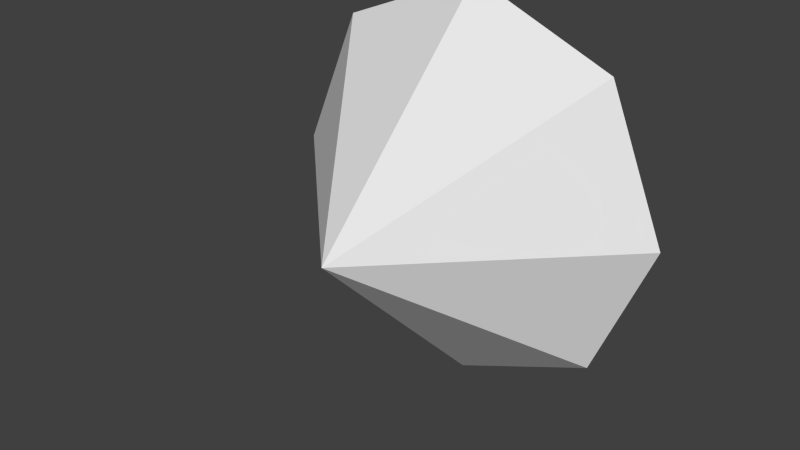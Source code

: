 # Source: Bullet.blend  (saved by Blender 2.70.0; exported with 4.5.12 LTS)
import bpy
from mathutils import Matrix  # noqa: F401  (used for matrix-valued properties, if any)

bpy.ops.wm.read_factory_settings(use_empty=True)
scene = bpy.context.scene
scene.name = 'Scene'

# ---- collections
col_collection_1 = bpy.data.collections.new('Collection 1'); scene.collection.children.link(col_collection_1)

# ---- materials (node trees are filled in below, after node groups)
mat_material = bpy.data.materials.new('Material')
mat_material.alpha_threshold = 0.0
mat_material.use_transparent_shadow = False
mat_material.roughness = 0.5
mat_material.line_color = (0.0, 0.0, 0.0, 1.0)

# ---- material node trees

# ---- world
world_world = bpy.data.worlds.new('World'); scene.world = world_world
world_world.color = (0.05088, 0.05088, 0.05088)
world_world.use_sun_shadow = False
world_world.sun_shadow_jitter_overblur = 0.0
world_world.cycles.sampling_method = 'MANUAL'
world_world.cycles.sample_map_resolution = 256

# ---- meshes
me_cube = bpy.data.meshes.new('Cube')
me_cube.from_pydata([(6.706e-08, 1.001, 1.0), (0.7071, 1.001, 0.7071), (1.0, 1.001, 1.993e-07), (0.7071, 1.001, -0.7071), (-1.863e-08, 1.001, -1.0), (6.706e-08, 0.001175, -1.529e-06), (-0.7071, 1.001, -0.7071), (-1.0, 1.001, 1.993e-07), (-0.7071, 1.001, 0.7071)], [], [(7, 5, 8), (0, 5, 1), (6, 5, 7), (4, 5, 6), (3, 5, 4), (2, 5, 3), (8, 5, 0), (1, 5, 2)])
_uv = me_cube.uv_layers.new(name='UVMap')
_uv.uv.foreach_set('vector', [0.0, 0.5, 0.5, 0.5, 0.1464, 0.8536, 0.5, 1.0, 0.5, 0.5, 0.8536, 0.8536, 0.1464, 0.1464, 0.5, 0.5, 0.0, 0.5, 0.5, 0.0, 0.5, 0.5, 0.1464, 0.1464, 0.8536, 0.1464, 0.5, 0.5, 0.5, 0.0, 1.0, 0.5, 0.5, 0.5, 0.8536, 0.1464, 0.1464, 0.8536, 0.5, 0.5, 0.5, 1.0, 0.8536, 0.8536, 0.5, 0.5, 1.0, 0.5])
me_cube.materials.append(mat_material)
me_cube.use_remesh_preserve_volume = False
me_cube.use_remesh_preserve_attributes = False
me_cube.use_mirror_vertex_groups = False
me_cube.update()

# ---- objects
ob_cube = bpy.data.objects.new('Cube', me_cube)

# ---- transforms, parenting, visibility, modifiers, constraints
ob_cube.location = (0.0, 0.0, 0.0)
ob_cube.scale = (1.0, 1.0, 1.0)
ob_cube.lock_rotations_4d = False
ob_cube.empty_display_type = 'ARROWS'
ob_cube.lineart.crease_threshold = 0.0

# ---- collection membership
col_collection_1.objects.link(ob_cube)

# ---- scene / render settings (as saved in the file)
scene.frame_start = 1; scene.frame_end = 250; scene.frame_set(1)
scene.render.engine = 'BLENDER_EEVEE_NEXT'
scene.render.resolution_percentage = 50
scene.render.dither_intensity = 0.0
scene.cycles.use_denoising = False
scene.cycles.samples = 10
scene.cycles.sampling_pattern = 'TABULATED_SOBOL'
scene.cycles.light_sampling_threshold = 0.0
scene.cycles.use_adaptive_sampling = False
scene.cycles.use_light_tree = False
scene.cycles.blur_glossy = 0.0
scene.cycles.volume_bounces = 1
scene.cycles.pixel_filter_type = 'GAUSSIAN'
scene.cycles.sample_clamp_indirect = 0.0
scene.view_settings.view_transform = 'Standard'
bpy.context.view_layer.update()

# ---- added for rendering (the .blend has no active camera and no usable light): camera, sun
cam_auto = bpy.data.cameras.new('AutoCamera')
cam_auto.lens = 50.0
cam_auto.sensor_width = 36.0
cam_auto.clip_end = 1000.0
ob_auto_camera = bpy.data.objects.new('AutoCamera', cam_auto)
scene.collection.objects.link(ob_auto_camera)
ob_auto_camera.location = (2.77567, -2.82963, 2.22054)
ob_auto_camera.rotation_euler = (1.09748, -7.21219e-08, 0.694738)
scene.camera = ob_auto_camera
light_auto_sun = bpy.data.lights.new('AutoSun', 'SUN')
light_auto_sun.energy = 3.0
light_auto_sun.angle = 0.0523599
ob_auto_sun = bpy.data.objects.new('AutoSun', light_auto_sun)
scene.collection.objects.link(ob_auto_sun)
ob_auto_sun.rotation_euler = (0.872665, 0.174533, 0.523599)
bpy.context.view_layer.update()
